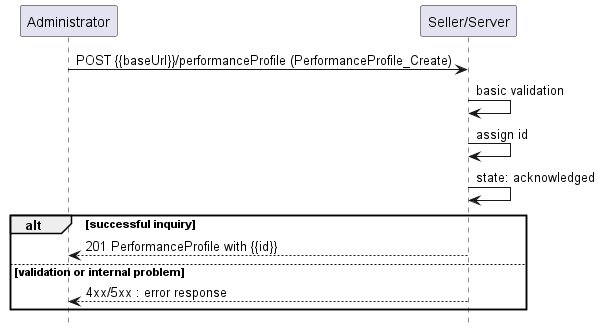

The diagram above was rendered by PlantUML. Its source (embedded in the PNG):
@startuml useCase1


hide footbox

participant Administrator as A
participant "Seller/Server" as S

A -> S : POST {{baseUrl}}/performanceProfile (PerformanceProfile_Create)

S -> S : basic validation
S -> S : assign id
S -> S : state: acknowledged
alt successful inquiry
    A <-- S : 201 PerformanceProfile with {{id}}
else validation or internal problem
    A <-- S: 4xx/5xx : error response
end
@enduml